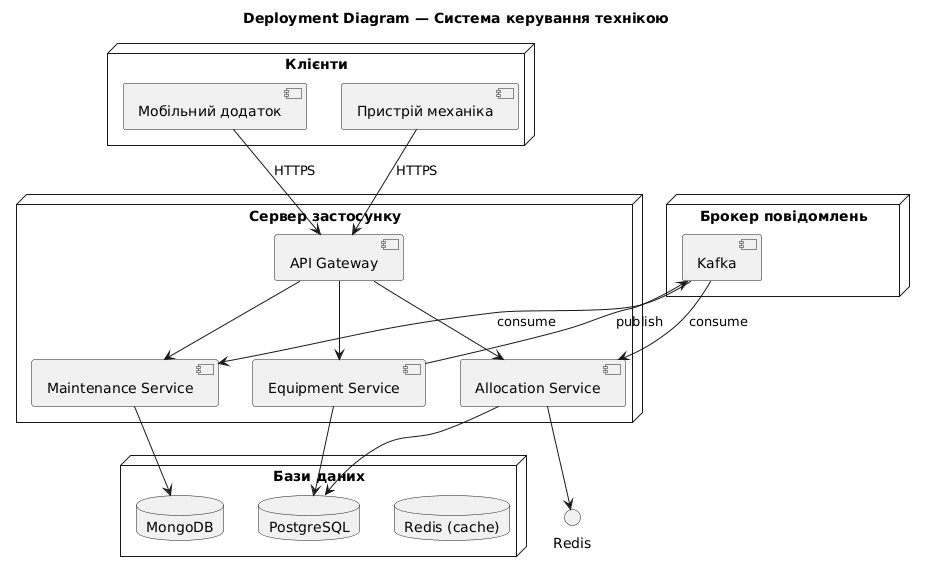

The diagram above was rendered by PlantUML. Its source (embedded in the PNG):
@startuml
title Deployment Diagram — Система керування технікою

node "Сервер застосунку" {
  [API Gateway]
  [Equipment Service]
  [Allocation Service]
  [Maintenance Service]
}

node "Брокер повідомлень" {
  [Kafka]
}

node "Бази даних" {
  database "PostgreSQL"
  database "MongoDB"
  database "Redis (cache)"
}

node "Клієнти" {
  [Мобільний додаток]
  [Пристрій механіка]
}

[Мобільний додаток] --> [API Gateway] : HTTPS
[Пристрій механіка] --> [API Gateway] : HTTPS

[API Gateway] --> [Equipment Service]
[API Gateway] --> [Allocation Service]
[API Gateway] --> [Maintenance Service]

[Equipment Service] --> PostgreSQL
[Allocation Service] --> PostgreSQL
[Allocation Service] --> Redis
[Maintenance Service] --> MongoDB

[Equipment Service] --> Kafka : publish
Kafka --> [Allocation Service] : consume
Kafka --> [Maintenance Service] : consume
@enduml